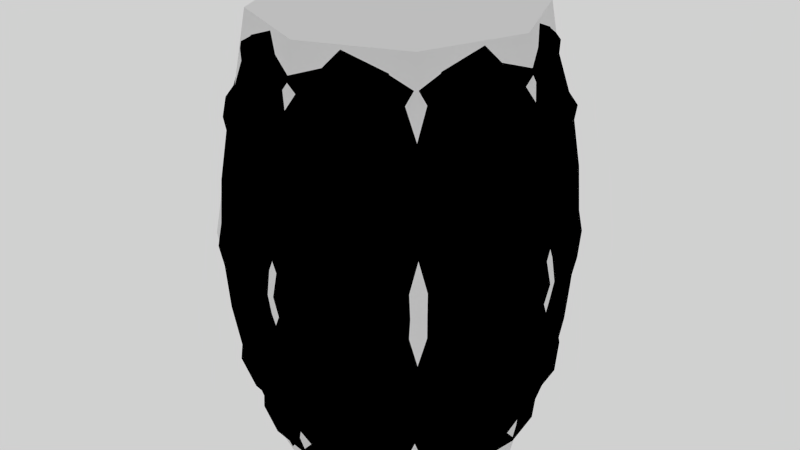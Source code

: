# Source: the_barrel.blend  (saved by Blender 3.0.42; exported with 4.5.12 LTS)
import bpy
from mathutils import Matrix  # noqa: F401  (used for matrix-valued properties, if any)

bpy.ops.wm.read_factory_settings(use_empty=True)
scene = bpy.context.scene
scene.name = 'Scene'

# ---- images (referenced by path relative to the original .blend; pixels are not part of the script)
import os
ASSET_DIR = os.environ.get("B2B_ASSET_DIR", "")  # directory of the original .blend (textures are referenced by path, not embedded)
HERE = os.path.dirname(os.path.abspath(__file__))  # packed textures are extracted next to this script under _unpacked/

def load_image(name, relpath, width, height, colorspace="sRGB"):
    """Load a texture the original file referenced (path relative to the .blend, or extracted next to this script)."""
    p = next((c for c in (os.path.join(HERE, relpath), os.path.join(ASSET_DIR, relpath)) if relpath and os.path.exists(c)), "")
    if p:
        img = bpy.data.images.load(p, check_existing=True)
        img.name = name
    else:  # same state as the original file: an image datablock whose file is absent (Cycles renders it pink)
        img = bpy.data.images.new(name, width, height)
        img.source = "FILE"
        img.filepath = "//" + (relpath or name)
    img.colorspace_settings.name = colorspace
    return img
img_the_barrel = load_image('the_barrel', 'the_barrel.dds', 1024, 1024, 'sRGB')

# ---- materials (node trees are filled in below, after node groups)
mat_barrel_material = bpy.data.materials.new('barrel_material')
mat_barrel_material.alpha_threshold = 0.0
mat_barrel_material.use_backface_culling = True
mat_barrel_material.use_transparent_shadow = False
mat_barrel_material.roughness = 0.5
mat_barrel_material.specular_intensity = 1.0
mat_barrel_material.line_color = (0.0, 0.0, 0.0, 1.0)

# ---- material node trees
mat_barrel_material.use_nodes = True; mat_barrel_material.node_tree.nodes.clear()
_N = mat_barrel_material.node_tree.nodes; _L = mat_barrel_material.node_tree.links
n0 = _N.new('ShaderNodeOutputMaterial'); n0.name = 'Material Output'; n0.location = (360, 280)
n1 = _N.new('ShaderNodeEeveeSpecular'); n1.name = 'Specular BSDF'; n1.location = (53, 257)
n1.width = 221
n2 = _N.new('ShaderNodeTexImage'); n2.name = 'Image Texture'; n2.location = (-420, 280)
n2.width = 376
n2.image = img_the_barrel
_L.new(n2.outputs[0], n1.inputs[0])
_L.new(n1.outputs[0], n0.inputs[0])
n0.is_active_output = True

# ---- world
world_world = bpy.data.worlds.new('World'); scene.world = world_world
world_world.color = (0.6344, 0.6344, 0.6344)
world_world.use_sun_shadow = False
world_world.sun_shadow_jitter_overblur = 0.0
world_world.cycles.sampling_method = 'NONE'
world_world.cycles.sample_map_resolution = 256

# ---- meshes
me_collisionmesh = bpy.data.meshes.new('collisionmesh')
me_collisionmesh.from_pydata([(-5.254e-08, 0.4516, 0.571), (-0.3193, 0.3193, 0.571), (-0.4516, -5.254e-08, 0.571), (-0.3193, -0.3193, 0.571), (0.3496, 5.584e-08, 1.134), (0.2472, 0.2472, 1.134), (-3.065e-08, 0.3496, 1.134), (-0.2472, 0.2472, 1.134), (-0.3496, -3.065e-08, 1.134), (-0.2472, -0.2472, 1.134), (5.584e-08, -0.3496, 1.134), (0.2472, -0.2472, 1.134), (0.3193, -0.3193, 0.571), (5.254e-08, -0.4516, 0.571), (0.3193, 0.3193, 0.571), (0.4516, 5.254e-08, 0.571), (0.3496, 5.584e-08, 0.007595), (0.2472, 0.2472, 0.007595), (-3.065e-08, 0.3496, 0.007595), (-0.2472, 0.2472, 0.007595), (-0.3496, -3.065e-08, 0.007595), (-0.2472, -0.2472, 0.007595), (5.584e-08, -0.3496, 0.007595), (0.2472, -0.2472, 0.007595)], [], [(12, 23, 16, 15), (4, 11, 12, 15), (11, 10, 13, 12), (10, 9, 3, 13), (3, 9, 8, 2), (2, 8, 7, 1), (1, 7, 6, 0), (0, 6, 5, 14), (21, 22, 13, 3), (15, 16, 17, 14), (14, 17, 18, 0), (0, 18, 19, 1), (19, 20, 2, 1), (13, 22, 23, 12), (20, 21, 3, 2), (17, 16, 23, 22, 21, 20, 19, 18), (5, 6, 7, 8, 9, 10, 11, 4), (5, 4, 15, 14)])
me_collisionmesh.polygons.foreach_set('use_smooth', [1, 1, 1, 1, 1, 1, 1, 1, 1, 1, 1, 1, 1, 1, 1, 0, 0, 1])
me_collisionmesh.materials.append(None)
me_collisionmesh.use_remesh_preserve_volume = False
me_collisionmesh.use_remesh_preserve_attributes = False
me_collisionmesh.use_mirror_vertex_groups = False
me_collisionmesh.update()
me_the_barrel = bpy.data.meshes.new('the_barrel')
me_the_barrel.from_pydata([(-0.3226, -1.691e-08, 1.132), (-0.2867, -1.718e-08, 1.132), (-0.2867, -1.718e-08, 1.101), (-0.4096, -2.147e-08, 0.8658), (-0.3416, -1.791e-08, 1.083), (-0.3646, -1.912e-08, 1.024), (-0.3662, -1.894e-08, 1.057), (-0.3946, -2.069e-08, 0.9285), (-0.4156, -2.257e-08, 0.8996), (-0.4494, -2.304e-08, 0.571), (-0.4386, -2.31e-08, 0.627), (-0.4299, -2.254e-08, 0.7439), (-0.2764, 0.2008, 0.05911), (-0.3314, 0.2407, 0.2762), (-0.232, 0.1685, 0.0413), (-0.232, 0.1685, 0.01042), (-0.261, 0.1896, 0.01042), (-0.2527, 0.3478, 0.3981), (-0.2578, 0.3548, 0.515), (-0.2642, 0.3636, 0.571), (-0.2443, 0.3362, 0.2424), (-0.2319, 0.3192, 0.2135), (-0.2152, 0.2962, 0.0848), (-0.3068, -0.09969, 1.132), (-0.2727, -0.08861, 1.132), (-0.2727, -0.08861, 1.101), (-0.3895, -0.1266, 0.8658), (-0.3249, -0.1056, 1.083), (-0.3468, -0.1127, 1.024), (-0.3483, -0.1132, 1.057), (-0.3753, -0.1219, 0.9285), (-0.3952, -0.1284, 0.8996), (-0.4275, -0.1389, 0.571), (-0.4171, -0.1355, 0.627), (-0.4089, -0.1329, 0.7439), (-0.2143, 0.295, 0.1181), (-0.2008, 0.2764, 0.05911), (-0.2407, 0.3314, 0.2762), (-0.1685, 0.232, 0.0413), (-0.1685, 0.232, 0.01042), (-0.1896, 0.261, 0.01042), (-0.1329, 0.4089, 0.3981), (-0.1355, 0.4171, 0.515), (-0.1284, 0.3952, 0.2424), (-0.1219, 0.3753, 0.2135), (-0.261, -0.1896, 1.132), (-0.232, -0.1685, 1.132), (-0.232, -0.1685, 1.101), (-0.3314, -0.2407, 0.8658), (-0.2764, -0.2008, 1.083), (-0.295, -0.2143, 1.024), (-0.2962, -0.2152, 1.057), (-0.3192, -0.2319, 0.9285), (-0.3362, -0.2443, 0.8996), (-0.3548, -0.2578, 0.627), (-0.3478, -0.2527, 0.7439), (-0.1132, 0.3483, 0.0848), (-0.1127, 0.3468, 0.1181), (-0.1056, 0.3249, 0.05911), (-0.1266, 0.3895, 0.2762), (-0.08861, 0.2727, 0.0413), (-0.08861, 0.2727, 0.01042), (-0.09969, 0.3068, 0.01042), (-2.729e-08, 0.4299, 0.3981), (-2.833e-08, 0.4386, 0.515), (-2.753e-08, 0.4156, 0.2424), (-0.1896, -0.261, 1.132), (-0.1685, -0.232, 1.132), (-0.1685, -0.232, 1.101), (-0.2407, -0.3314, 0.8658), (-0.2008, -0.2764, 1.083), (-0.2143, -0.295, 1.024), (-0.2152, -0.2962, 1.057), (-0.2319, -0.3192, 0.9285), (-0.2443, -0.3362, 0.8996), (-0.2642, -0.3636, 0.571), (-0.2578, -0.3548, 0.627), (-0.2527, -0.3478, 0.7439), (-2.539e-08, 0.3946, 0.2135), (-2.33e-08, 0.3662, 0.0848), (-2.346e-08, 0.3646, 0.1181), (-2.198e-08, 0.3416, 0.05911), (-2.636e-08, 0.4096, 0.2762), (-2.06e-08, 0.2867, 0.0413), (-2.06e-08, 0.2867, 0.01042), (-2.076e-08, 0.3226, 0.01042), (0.1329, 0.4089, 0.3981), (0.1355, 0.4171, 0.515), (-0.09969, -0.3068, 1.132), (-0.08861, -0.2727, 1.132), (-0.08861, -0.2727, 1.101), (-0.1266, -0.3895, 0.8658), (-0.1056, -0.3249, 1.083), (-0.1127, -0.3468, 1.024), (-0.1132, -0.3483, 1.057), (-0.1219, -0.3753, 0.9285), (-0.1284, -0.3952, 0.8996), (-0.1389, -0.4275, 0.571), (-0.1355, -0.4171, 0.627), (-0.1329, -0.4089, 0.7439), (0.1284, 0.3952, 0.2424), (0.1219, 0.3753, 0.2135), (0.1132, 0.3483, 0.0848), (0.1127, 0.3468, 0.1181), (0.1056, 0.3249, 0.05911), (0.1266, 0.3895, 0.2762), (0.08861, 0.2727, 0.0413), (0.08861, 0.2727, 0.01042), (0.09969, 0.3068, 0.01042), (0.2527, 0.3478, 0.3981), (0.2578, 0.3548, 0.515), (3.101e-08, -0.3226, 1.132), (2.972e-08, -0.2867, 1.132), (2.972e-08, -0.2867, 1.101), (3.937e-08, -0.4096, 0.8658), (3.284e-08, -0.3416, 1.083), (3.505e-08, -0.3646, 1.024), (3.494e-08, -0.3662, 1.057), (3.793e-08, -0.3946, 0.9285), (4.073e-08, -0.4156, 0.8996), (4.268e-08, -0.4494, 0.571), (4.227e-08, -0.4386, 0.627), (4.171e-08, -0.4299, 0.7439), (0.2443, 0.3362, 0.2424), (0.2319, 0.3192, 0.2135), (0.2152, 0.2962, 0.0848), (0.2143, 0.295, 0.1181), (0.2008, 0.2764, 0.05911), (0.2407, 0.3314, 0.2762), (0.1685, 0.232, 0.0413), (0.1685, 0.232, 0.01042), (0.1896, 0.261, 0.01042), (0.3478, 0.2527, 0.3981), (0.09969, -0.3068, 1.132), (0.08861, -0.2727, 1.132), (0.08861, -0.2727, 1.101), (0.1266, -0.3895, 0.8658), (0.1056, -0.3249, 1.083), (0.1127, -0.3468, 1.024), (0.1132, -0.3483, 1.057), (0.1219, -0.3753, 0.9285), (0.1284, -0.3952, 0.8996), (0.1355, -0.4171, 0.627), (0.1329, -0.4089, 0.7439), (0.3548, 0.2578, 0.515), (0.3362, 0.2443, 0.2424), (0.3192, 0.2319, 0.2135), (0.2962, 0.2152, 0.0848), (0.295, 0.2143, 0.1181), (0.2764, 0.2008, 0.05911), (0.3314, 0.2407, 0.2762), (0.232, 0.1685, 0.0413), (0.232, 0.1685, 0.01042), (0.261, 0.1896, 0.01042), (0.1896, -0.261, 1.132), (0.1685, -0.232, 1.132), (0.1685, -0.232, 1.101), (0.2407, -0.3314, 0.8658), (0.2008, -0.2764, 1.083), (0.2143, -0.295, 1.024), (0.2152, -0.2962, 1.057), (0.2319, -0.3192, 0.9285), (0.2443, -0.3362, 0.8996), (0.2578, -0.3548, 0.627), (0.2527, -0.3478, 0.7439), (0.4089, 0.1329, 0.3981), (0.4171, 0.1355, 0.515), (0.3952, 0.1284, 0.2424), (0.3753, 0.1219, 0.2135), (0.3483, 0.1132, 0.0848), (0.3468, 0.1127, 0.1181), (0.3249, 0.1056, 0.05911), (0.3895, 0.1266, 0.2762), (0.2727, 0.08861, 0.0413), (0.2727, 0.08861, 0.01042), (0.261, -0.1896, 1.132), (0.232, -0.1685, 1.132), (0.232, -0.1685, 1.101), (0.3314, -0.2407, 0.8658), (0.2764, -0.2008, 1.083), (0.295, -0.2143, 1.024), (0.2962, -0.2152, 1.057), (0.3192, -0.2319, 0.9285), (0.3362, -0.2443, 0.8996), (0.3636, -0.2642, 0.571), (0.3548, -0.2578, 0.627), (0.3478, -0.2527, 0.7439), (0.3068, 0.09969, 0.01042), (0.4299, 6.013e-08, 0.3981), (0.4386, 6.144e-08, 0.515), (0.4494, 6.233e-08, 0.571), (0.4156, 5.89e-08, 0.2424), (0.3946, 5.518e-08, 0.2135), (0.3662, 5.095e-08, 0.0848), (0.3646, 5.099e-08, 0.1181), (0.3416, 4.777e-08, 0.05911), (0.4096, 5.728e-08, 0.2762), (0.2867, 4.225e-08, 0.0413), (0.3068, -0.09969, 1.132), (0.2727, -0.08861, 1.132), (0.2727, -0.08861, 1.101), (0.3895, -0.1266, 0.8658), (0.3249, -0.1056, 1.083), (0.3468, -0.1127, 1.024), (0.3483, -0.1132, 1.057), (0.3753, -0.1219, 0.9285), (0.3952, -0.1284, 0.8996), (0.4275, -0.1389, 0.571), (0.4171, -0.1355, 0.627), (0.4089, -0.1329, 0.7439), (0.2867, 4.225e-08, 0.01042), (0.3226, 4.512e-08, 0.01042), (0.4089, -0.1329, 0.3981), (0.4171, -0.1355, 0.515), (0.3952, -0.1284, 0.2424), (0.3753, -0.1219, 0.2135), (0.3483, -0.1132, 0.0848), (0.3468, -0.1127, 0.1181), (0.3249, -0.1056, 0.05911), (0.3895, -0.1266, 0.2762), (0.3226, 4.512e-08, 1.132), (0.2867, 4.225e-08, 1.132), (0.2867, 4.225e-08, 1.101), (0.4096, 5.728e-08, 0.8658), (0.3416, 4.777e-08, 1.083), (0.3646, 5.099e-08, 1.024), (0.3662, 5.095e-08, 1.057), (0.3946, 5.518e-08, 0.9285), (0.4156, 5.89e-08, 0.8996), (0.4386, 6.144e-08, 0.627), (0.4299, 6.013e-08, 0.7439), (0.2727, -0.08861, 0.0413), (0.2727, -0.08861, 0.01042), (0.3068, -0.09969, 0.01042), (0.3478, -0.2527, 0.3981), (0.3548, -0.2578, 0.515), (0.3362, -0.2443, 0.2424), (0.3192, -0.2319, 0.2135), (0.2962, -0.2152, 0.0848), (0.295, -0.2143, 0.1181), (0.2764, -0.2008, 0.05911), (0.3068, 0.09969, 1.132), (0.2727, 0.08861, 1.132), (0.2727, 0.08861, 1.101), (0.3895, 0.1266, 0.8658), (0.3249, 0.1056, 1.083), (0.3468, 0.1127, 1.024), (0.3483, 0.1132, 1.057), (0.3753, 0.1219, 0.9285), (0.3952, 0.1284, 0.8996), (0.4275, 0.1389, 0.571), (0.4171, 0.1355, 0.627), (0.4089, 0.1329, 0.7439), (0.3314, -0.2407, 0.2762), (0.232, -0.1685, 0.0413), (0.232, -0.1685, 0.01042), (0.261, -0.1896, 0.01042), (0.2527, -0.3478, 0.3981), (0.2578, -0.3548, 0.515), (0.2642, -0.3636, 0.571), (0.2443, -0.3362, 0.2424), (0.2319, -0.3192, 0.2135), (0.2152, -0.2962, 0.0848), (0.2143, -0.295, 0.1181), (0.261, 0.1896, 1.132), (0.232, 0.1685, 1.132), (0.232, 0.1685, 1.101), (0.3314, 0.2407, 0.8658), (0.2764, 0.2008, 1.083), (0.295, 0.2143, 1.024), (0.2962, 0.2152, 1.057), (0.3192, 0.2319, 0.9285), (0.3362, 0.2443, 0.8996), (0.3636, 0.2642, 0.571), (0.3548, 0.2578, 0.627), (0.3478, 0.2527, 0.7439), (0.2008, -0.2764, 0.05911), (0.2407, -0.3314, 0.2762), (0.1685, -0.232, 0.0413), (0.1685, -0.232, 0.01042), (0.1896, -0.261, 0.01042), (0.1329, -0.4089, 0.3981), (0.1355, -0.4171, 0.515), (0.1389, -0.4275, 0.571), (0.1284, -0.3952, 0.2424), (0.1219, -0.3753, 0.2135), (0.1132, -0.3483, 0.0848), (0.1896, 0.261, 1.132), (0.1685, 0.232, 1.132), (0.1685, 0.232, 1.101), (0.2407, 0.3314, 0.8658), (0.2008, 0.2764, 1.083), (0.2143, 0.295, 1.024), (0.2152, 0.2962, 1.057), (0.2319, 0.3192, 0.9285), (0.2443, 0.3362, 0.8996), (0.2642, 0.3636, 0.571), (0.2578, 0.3548, 0.627), (0.2527, 0.3478, 0.7439), (0.1127, -0.3468, 0.1181), (0.1056, -0.3249, 0.05911), (0.1266, -0.3895, 0.2762), (0.08861, -0.2727, 0.0413), (0.08861, -0.2727, 0.01042), (0.09969, -0.3068, 0.01042), (4.171e-08, -0.4299, 0.3981), (4.227e-08, -0.4386, 0.515), (4.073e-08, -0.4156, 0.2424), (3.793e-08, -0.3946, 0.2135), (3.494e-08, -0.3662, 0.0848), (0.09969, 0.3068, 1.132), (0.08861, 0.2727, 1.132), (0.08861, 0.2727, 1.101), (0.1266, 0.3895, 0.8658), (0.1056, 0.3249, 1.083), (0.1127, 0.3468, 1.024), (0.1132, 0.3483, 1.057), (0.1219, 0.3753, 0.9285), (0.1284, 0.3952, 0.8996), (0.1389, 0.4275, 0.571), (0.1355, 0.4171, 0.627), (0.1329, 0.4089, 0.7439), (3.505e-08, -0.3646, 0.1181), (3.284e-08, -0.3416, 0.05911), (3.937e-08, -0.4096, 0.2762), (2.972e-08, -0.2867, 0.0413), (2.972e-08, -0.2867, 0.01042), (3.101e-08, -0.3226, 0.01042), (-0.1329, -0.4089, 0.3981), (-0.1355, -0.4171, 0.515), (-0.1284, -0.3952, 0.2424), (-0.1219, -0.3753, 0.2135), (-2.076e-08, 0.3226, 1.132), (-2.06e-08, 0.2867, 1.132), (-2.06e-08, 0.2867, 1.101), (-2.636e-08, 0.4096, 0.8658), (-2.198e-08, 0.3416, 1.083), (-2.346e-08, 0.3646, 1.024), (-2.33e-08, 0.3662, 1.057), (-2.539e-08, 0.3946, 0.9285), (-2.753e-08, 0.4156, 0.8996), (-2.84e-08, 0.4494, 0.571), (-2.833e-08, 0.4386, 0.627), (-2.729e-08, 0.4299, 0.7439), (-0.1132, -0.3483, 0.0848), (-0.1127, -0.3468, 0.1181), (-0.1056, -0.3249, 0.05911), (-0.1266, -0.3895, 0.2762), (-0.08861, -0.2727, 0.0413), (-0.08861, -0.2727, 0.01042), (-0.09969, -0.3068, 0.01042), (-0.2527, -0.3478, 0.3981), (-0.2578, -0.3548, 0.515), (-0.2443, -0.3362, 0.2424), (-0.09969, 0.3068, 1.132), (-0.08861, 0.2727, 1.132), (-0.08861, 0.2727, 1.101), (-0.1266, 0.3895, 0.8658), (-0.1056, 0.3249, 1.083), (-0.1127, 0.3468, 1.024), (-0.1132, 0.3483, 1.057), (-0.1219, 0.3753, 0.9285), (-0.1284, 0.3952, 0.8996), (-0.1389, 0.4275, 0.571), (-0.1355, 0.4171, 0.627), (-0.1329, 0.4089, 0.7439), (-0.2319, -0.3192, 0.2135), (-0.2152, -0.2962, 0.0848), (-0.2143, -0.295, 0.1181), (-0.2008, -0.2764, 0.05911), (-0.2407, -0.3314, 0.2762), (-0.1685, -0.232, 0.0413), (-0.1685, -0.232, 0.01042), (-0.1896, -0.261, 0.01042), (-0.3478, -0.2527, 0.3981), (-0.3548, -0.2578, 0.515), (-0.3636, -0.2642, 0.571), (-0.1896, 0.261, 1.132), (-0.1685, 0.232, 1.132), (-0.1685, 0.232, 1.101), (-0.2407, 0.3314, 0.8658), (-0.2008, 0.2764, 1.083), (-0.2143, 0.295, 1.024), (-0.2152, 0.2962, 1.057), (-0.2319, 0.3192, 0.9285), (-0.2443, 0.3362, 0.8996), (-0.2578, 0.3548, 0.627), (-0.2527, 0.3478, 0.7439), (-0.3362, -0.2443, 0.2424), (-0.3192, -0.2319, 0.2135), (-0.2962, -0.2152, 0.0848), (-0.295, -0.2143, 0.1181), (-0.2764, -0.2008, 0.05911), (-0.3314, -0.2407, 0.2762), (-0.232, -0.1685, 0.0413), (-0.232, -0.1685, 0.01042), (-0.261, -0.1896, 0.01042), (-0.4089, -0.1329, 0.3981), (-0.4171, -0.1355, 0.515), (-0.261, 0.1896, 1.132), (-0.232, 0.1685, 1.132), (-0.232, 0.1685, 1.101), (-0.3314, 0.2407, 0.8658), (-0.2764, 0.2008, 1.083), (-0.295, 0.2143, 1.024), (-0.2962, 0.2152, 1.057), (-0.3192, 0.2319, 0.9285), (-0.3362, 0.2443, 0.8996), (-0.3636, 0.2642, 0.571), (-0.3548, 0.2578, 0.627), (-0.3478, 0.2527, 0.7439), (-0.3952, -0.1284, 0.2424), (-0.3753, -0.1219, 0.2135), (-0.3483, -0.1132, 0.0848), (-0.3468, -0.1127, 0.1181), (-0.3249, -0.1056, 0.05911), (-0.3895, -0.1266, 0.2762), (-0.2727, -0.08861, 0.0413), (-0.2727, -0.08861, 0.01042), (-0.3068, -0.09969, 0.01042), (-0.4299, -2.254e-08, 0.3981), (-0.3068, 0.09969, 1.132), (-0.2727, 0.08861, 1.132), (-0.2727, 0.08861, 1.101), (-0.3895, 0.1266, 0.8658), (-0.3249, 0.1056, 1.083), (-0.3468, 0.1127, 1.024), (-0.3483, 0.1132, 1.057), (-0.3753, 0.1219, 0.9285), (-0.3952, 0.1284, 0.8996), (-0.4275, 0.1389, 0.571), (-0.4171, 0.1355, 0.627), (-0.4089, 0.1329, 0.7439), (-0.4386, -2.31e-08, 0.515), (-0.4156, -2.257e-08, 0.2424), (-0.3946, -2.069e-08, 0.2135), (-0.3662, -1.894e-08, 0.0848), (-0.3646, -1.912e-08, 0.1181), (-0.3416, -1.791e-08, 0.05911), (-0.4096, -2.147e-08, 0.2762), (-0.2867, -1.718e-08, 0.0413), (-0.2867, -1.718e-08, 0.01042), (-0.3226, -1.691e-08, 0.01042), (-0.295, 0.2143, 0.1181), (-0.2962, 0.2152, 0.0848), (-0.3192, 0.2319, 0.2135), (-0.3362, 0.2443, 0.2424), (-0.3548, 0.2578, 0.515), (-0.3478, 0.2527, 0.3981), (-0.3068, 0.09969, 0.01042), (-0.2727, 0.08861, 0.01042), (-0.2727, 0.08861, 0.0413), (-0.3895, 0.1266, 0.2762), (-0.3249, 0.1056, 0.05911), (-0.3468, 0.1127, 0.1181), (-0.3483, 0.1132, 0.0848), (-0.3753, 0.1219, 0.2135), (-0.3952, 0.1284, 0.2424), (-0.4171, 0.1355, 0.515), (-0.4089, 0.1329, 0.3981)], [], [(1, 0, 23, 24), (24, 23, 45, 46), (46, 45, 66, 67), (67, 66, 88, 89), (89, 88, 111, 112), (112, 111, 133, 134), (134, 133, 154, 155), (155, 154, 175, 176), (176, 175, 198, 199), (199, 198, 220, 221), (221, 220, 241, 242), (242, 241, 264, 265), (265, 264, 287, 288), (288, 287, 310, 311), (311, 310, 332, 333), (333, 332, 354, 355), (355, 354, 377, 378), (378, 377, 399, 400), (400, 399, 421, 422), (422, 421, 0, 1), (2, 1, 24, 25), (25, 24, 46, 47), (47, 46, 67, 68), (68, 67, 89, 90), (90, 89, 112, 113), (113, 112, 134, 135), (135, 134, 155, 156), (156, 155, 176, 177), (177, 176, 199, 200), (200, 199, 221, 222), (222, 221, 242, 243), (243, 242, 265, 266), (266, 265, 288, 289), (289, 288, 311, 312), (312, 311, 333, 334), (334, 333, 355, 356), (356, 355, 378, 379), (379, 378, 400, 401), (401, 400, 422, 423), (423, 422, 1, 2), (2, 25, 47, 68, 90, 113, 135, 156, 177, 200, 222), (423, 2, 222, 243, 266, 289, 312, 334, 356, 379, 401), (5, 7, 30, 28), (28, 30, 52, 50), (50, 52, 73, 71), (71, 73, 95, 93), (93, 95, 118, 116), (116, 118, 140, 138), (138, 140, 161, 159), (159, 161, 182, 180), (180, 182, 205, 203), (203, 205, 227, 225), (225, 227, 248, 246), (246, 248, 271, 269), (269, 271, 294, 292), (292, 294, 317, 315), (315, 317, 339, 337), (337, 339, 361, 359), (359, 361, 384, 382), (382, 384, 406, 404), (404, 406, 428, 426), (426, 428, 7, 5), (8, 3, 26, 31), (31, 26, 48, 53), (53, 48, 69, 74), (74, 69, 91, 96), (96, 91, 114, 119), (119, 114, 136, 141), (141, 136, 157, 162), (162, 157, 178, 183), (183, 178, 201, 206), (206, 201, 223, 228), (228, 223, 244, 249), (249, 244, 267, 272), (272, 267, 290, 295), (295, 290, 313, 318), (318, 313, 335, 340), (340, 335, 357, 362), (362, 357, 380, 385), (385, 380, 402, 407), (407, 402, 424, 429), (429, 424, 3, 8), (0, 4, 27, 23), (23, 27, 49, 45), (45, 49, 70, 66), (66, 70, 92, 88), (88, 92, 115, 111), (111, 115, 137, 133), (133, 137, 158, 154), (154, 158, 179, 175), (175, 179, 202, 198), (198, 202, 224, 220), (220, 224, 245, 241), (241, 245, 268, 264), (264, 268, 291, 287), (287, 291, 314, 310), (310, 314, 336, 332), (332, 336, 358, 354), (354, 358, 381, 377), (377, 381, 403, 399), (399, 403, 425, 421), (421, 425, 4, 0), (6, 5, 28, 29), (29, 28, 50, 51), (51, 50, 71, 72), (72, 71, 93, 94), (94, 93, 116, 117), (117, 116, 138, 139), (139, 138, 159, 160), (160, 159, 180, 181), (181, 180, 203, 204), (204, 203, 225, 226), (226, 225, 246, 247), (247, 246, 269, 270), (270, 269, 292, 293), (293, 292, 315, 316), (316, 315, 337, 338), (338, 337, 359, 360), (360, 359, 382, 383), (383, 382, 404, 405), (405, 404, 426, 427), (427, 426, 5, 6), (4, 6, 29, 27), (27, 29, 51, 49), (49, 51, 72, 70), (70, 72, 94, 92), (92, 94, 117, 115), (115, 117, 139, 137), (137, 139, 160, 158), (158, 160, 181, 179), (179, 181, 204, 202), (202, 204, 226, 224), (224, 226, 247, 245), (245, 247, 270, 268), (268, 270, 293, 291), (291, 293, 316, 314), (314, 316, 338, 336), (336, 338, 360, 358), (358, 360, 383, 381), (381, 383, 405, 403), (403, 405, 427, 425), (425, 427, 6, 4), (7, 8, 31, 30), (30, 31, 53, 52), (52, 53, 74, 73), (73, 74, 96, 95), (95, 96, 119, 118), (118, 119, 141, 140), (140, 141, 162, 161), (161, 162, 183, 182), (182, 183, 206, 205), (205, 206, 228, 227), (227, 228, 249, 248), (248, 249, 272, 271), (271, 272, 295, 294), (294, 295, 318, 317), (317, 318, 340, 339), (339, 340, 362, 361), (361, 362, 385, 384), (384, 385, 407, 406), (406, 407, 429, 428), (428, 429, 8, 7), (3, 11, 34, 26), (26, 34, 55, 48), (48, 55, 77, 69), (69, 77, 99, 91), (91, 99, 122, 114), (114, 122, 143, 136), (136, 143, 164, 157), (157, 164, 186, 178), (178, 186, 209, 201), (201, 209, 230, 223), (223, 230, 252, 244), (244, 252, 275, 267), (267, 275, 298, 290), (290, 298, 321, 313), (313, 321, 343, 335), (335, 343, 365, 357), (357, 365, 387, 380), (380, 387, 410, 402), (402, 410, 432, 424), (424, 432, 11, 3), (10, 9, 32, 33), (33, 32, 376, 54), (54, 376, 75, 76), (76, 75, 97, 98), (98, 97, 120, 121), (121, 120, 283, 142), (142, 283, 259, 163), (163, 259, 184, 185), (185, 184, 207, 208), (208, 207, 190, 229), (229, 190, 250, 251), (251, 250, 273, 274), (274, 273, 296, 297), (297, 296, 319, 320), (320, 319, 341, 342), (342, 341, 363, 364), (364, 363, 19, 386), (386, 19, 408, 409), (409, 408, 430, 431), (431, 430, 9, 10), (11, 10, 33, 34), (34, 33, 54, 55), (55, 54, 76, 77), (77, 76, 98, 99), (99, 98, 121, 122), (122, 121, 142, 143), (143, 142, 163, 164), (164, 163, 185, 186), (186, 185, 208, 209), (209, 208, 229, 230), (230, 229, 251, 252), (252, 251, 274, 275), (275, 274, 297, 298), (298, 297, 320, 321), (321, 320, 342, 343), (343, 342, 364, 365), (365, 364, 386, 387), (387, 386, 409, 410), (410, 409, 431, 432), (432, 431, 10, 11), (132, 109, 110, 144), (420, 397, 398, 433), (235, 213, 207, 184), (59, 37, 17, 41), (347, 324, 305, 328), (146, 124, 123, 145), (435, 412, 411, 434), (240, 218, 216, 238), (56, 22, 35, 57), (344, 309, 322, 345), (153, 131, 127, 149), (442, 419, 415, 438), (236, 214, 219, 253), (170, 148, 146, 168), (437, 414, 412, 435), (173, 151, 152, 174), (440, 417, 418, 441), (232, 210, 211, 233), (165, 132, 144, 166), (458, 433, 9, 430), (258, 235, 184, 259), (82, 59, 41, 63), (370, 347, 328, 351), (168, 146, 145, 167), (453, 438, 436, 455), (276, 240, 238, 262), (79, 56, 57, 80), (367, 344, 345, 368), (187, 153, 149, 171), (457, 434, 439, 452), (260, 236, 253, 277), (194, 170, 168, 192), (451, 14, 38, 60, 83, 106, 129, 151, 173, 197, 440), (197, 173, 174, 210), (450, 441, 442, 449), (255, 232, 233, 256), (188, 165, 166, 189), (447, 458, 430, 408), (282, 258, 259, 283), (105, 82, 63, 86), (393, 370, 351, 374), (192, 168, 167, 191), (12, 453, 455, 444), (300, 276, 262, 286), (102, 79, 80, 103), (390, 367, 368, 391), (211, 187, 171, 195), (446, 457, 452, 13), (284, 260, 277, 301), (307, 284, 301, 324), (330, 307, 324, 347), (353, 330, 347, 370), (388, 353, 370, 393), (411, 388, 393, 416), (305, 281, 282, 306), (110, 87, 319, 296), (398, 375, 376, 32), (219, 196, 188, 212), (21, 445, 446, 20), (308, 285, 284, 307), (127, 104, 102, 125), (415, 392, 390, 413), (216, 193, 194, 217), (40, 16, 12, 36), (327, 304, 300, 323), (123, 100, 105, 128), (57, 35, 21, 44), (322, 299, 285, 308), (60, 38, 39, 61), (325, 302, 303, 326), (107, 84, 85, 108), (372, 349, 350, 373), (234, 212, 213, 235), (42, 18, 19, 363), (329, 306, 120, 97), (150, 128, 109, 132), (439, 416, 397, 420), (237, 215, 214, 236), (58, 36, 22, 56), (346, 323, 309, 344), (147, 125, 126, 148), (436, 413, 414, 437), (256, 233, 218, 240), (43, 20, 37, 59), (454, 437, 435, 456), (239, 217, 215, 237), (451, 440, 441, 450), (254, 231, 232, 255), (39, 15, 16, 40), (303, 279, 280, 304), (109, 86, 87, 110), (397, 374, 375, 398), (213, 189, 190, 207), (37, 13, 448, 17), (324, 301, 281, 305), (124, 101, 100, 123), (412, 389, 388, 411), (218, 195, 193, 216), (22, 444, 443, 35), (309, 286, 299, 322), (131, 108, 104, 127), (419, 396, 392, 415), (214, 191, 196, 219), (148, 126, 124, 146), (414, 391, 389, 412), (151, 129, 130, 152), (417, 394, 395, 418), (210, 174, 187, 211), (281, 257, 258, 282), (87, 64, 341, 319), (375, 352, 75, 376), (196, 172, 165, 188), (445, 456, 457, 446), (285, 261, 260, 284), (104, 81, 79, 102), (392, 369, 367, 390), (193, 169, 170, 194), (16, 449, 453, 12), (304, 280, 276, 300), (100, 65, 82, 105), (35, 443, 445, 21), (299, 263, 261, 285), (38, 14, 15, 39), (302, 278, 279, 303), (84, 61, 62, 85), (349, 326, 327, 350), (257, 234, 235, 258), (64, 42, 363, 341), (352, 329, 97, 75), (172, 150, 132, 165), (456, 435, 434, 457), (261, 237, 236, 260), (81, 58, 56, 79), (369, 346, 344, 367), (169, 147, 148, 170), (449, 442, 438, 453), (280, 256, 240, 276), (65, 43, 59, 82), (443, 454, 456, 445), (263, 239, 237, 261), (14, 451, 450, 15), (278, 254, 255, 279), (61, 39, 40, 62), (326, 303, 304, 327), (448, 459, 458, 447), (328, 305, 306, 329), (144, 110, 296, 273), (433, 398, 32, 9), (253, 219, 212, 234), (44, 21, 20, 43), (331, 308, 307, 330), (149, 127, 125, 147), (438, 415, 413, 436), (238, 216, 217, 239), (62, 40, 36, 58), (350, 327, 323, 346), (145, 123, 128, 150), (80, 57, 44, 78), (345, 322, 308, 331), (83, 60, 61, 84), (348, 325, 326, 349), (130, 107, 108, 131), (395, 372, 373, 396), (459, 420, 433, 458), (212, 188, 189, 213), (18, 447, 408, 19), (306, 282, 283, 120), (128, 105, 86, 109), (416, 393, 374, 397), (215, 192, 191, 214), (36, 12, 444, 22), (323, 300, 286, 309), (125, 102, 103, 126), (413, 390, 391, 414), (233, 211, 195, 218), (20, 446, 13, 37), (434, 411, 416, 439), (217, 194, 192, 215), (440, 197, 231, 254, 278, 302, 325, 348, 371, 394, 417), (231, 197, 210, 232), (15, 450, 449, 16), (279, 255, 256, 280), (41, 17, 18, 42), (374, 351, 352, 375), (189, 166, 250, 190), (13, 452, 459, 448), (301, 277, 257, 281), (101, 78, 65, 100), (389, 366, 353, 388), (195, 171, 169, 193), (444, 455, 454, 443), (286, 262, 263, 299), (108, 85, 81, 104), (396, 373, 369, 392), (191, 167, 172, 196), (126, 103, 101, 124), (391, 368, 366, 389), (129, 106, 107, 130), (394, 371, 372, 395), (174, 152, 153, 187), (441, 418, 419, 442), (17, 448, 447, 18), (86, 63, 64, 87), (351, 328, 329, 352), (166, 144, 273, 250), (452, 439, 420, 459), (277, 253, 234, 257), (78, 44, 43, 65), (366, 331, 330, 353), (171, 149, 147, 169), (455, 436, 437, 454), (262, 238, 239, 263), (85, 62, 58, 81), (373, 350, 346, 369), (167, 145, 150, 172), (103, 80, 78, 101), (368, 345, 331, 366), (106, 83, 84, 107), (371, 348, 349, 372), (152, 130, 131, 153), (418, 395, 396, 419), (63, 41, 42, 64)])
me_the_barrel.polygons.foreach_set('use_smooth', [True] * 444)
_k = set([(0, 23), (0, 421), (1, 24), (1, 422), (2, 25), (2, 423), (14, 38), (14, 451), (15, 39), (15, 450), (16, 40), (16, 449), (23, 45), (24, 46), (25, 47), (38, 60), (39, 61), (40, 62), (45, 66), (46, 67), (47, 68), (60, 83), (61, 84), (62, 85), (66, 88), (67, 89), (68, 90), (83, 106), (84, 107), (85, 108), (88, 111), (89, 112), (90, 113), (106, 129), (107, 130), (108, 131), (111, 133), (112, 134), (113, 135), (129, 151), (130, 152), (131, 153), (133, 154), (134, 155), (135, 156), (151, 173), (152, 174), (153, 187), (154, 175), (155, 176), (156, 177), (173, 197), (174, 210), (175, 198), (176, 199), (177, 200), (187, 211), (197, 231), (198, 220), (199, 221), (200, 222), (210, 232), (211, 233), (220, 241), (221, 242), (222, 243), (231, 254), (232, 255), (233, 256), (241, 264), (242, 265), (243, 266), (254, 278), (255, 279), (256, 280), (264, 287), (265, 288), (266, 289), (278, 302), (279, 303), (280, 304), (287, 310), (288, 311), (289, 312), (302, 325), (303, 326), (304, 327), (310, 332), (311, 333), (312, 334), (325, 348), (326, 349), (327, 350), (332, 354), (333, 355), (334, 356), (348, 371), (349, 372), (350, 373), (354, 377), (355, 378), (356, 379), (371, 394), (372, 395), (373, 396), (377, 399), (378, 400), (379, 401), (394, 417), (395, 418), (396, 419), (399, 421), (400, 422), (401, 423), (417, 440), (418, 441), (419, 442), (440, 451), (441, 450), (442, 449)])
me_the_barrel.attributes.new('sharp_edge', 'BOOLEAN', 'EDGE').data.foreach_set('value', [ (min(e.vertices), max(e.vertices)) in _k for e in me_the_barrel.edges])
_uv = me_the_barrel.uv_layers.new(name='UVMap')
_uv.uv.foreach_set('vector', [-0.5, 1.036, -0.5, 1.0, -0.4, 1.0, -0.4, 1.036, -0.4, 1.036, -0.4, 1.0, -0.3, 1.0, -0.3, 1.036, -0.3, 1.036, -0.3, 1.0, -0.2, 1.0, -0.2, 1.036, -0.2, 1.036, -0.2, 1.0, -0.1, 1.0, -0.1, 1.036, -0.1, 1.036, -0.1, 1.0, 0.0, 1.0, 0.0, 1.036, 0.0, 1.036, 0.0, 1.0, 0.1, 1.0, 0.1, 1.036, 0.1, 1.036, 0.1, 1.0, 0.2, 1.0, 0.2, 1.036, 0.2, 1.036, 0.2, 1.0, 0.3, 1.0, 0.3, 1.036, 0.3, 1.036, 0.3, 1.0, 0.4, 1.0, 0.4, 1.036, 0.4, 1.036, 0.4, 1.0, 0.5, 1.0, 0.5, 1.036, 0.5, 1.036, 0.5, 1.0, 0.6, 1.0, 0.6, 1.036, 0.6, 1.036, 0.6, 1.0, 0.7, 1.0, 0.7, 1.036, 0.7, 1.036, 0.7, 1.0, 0.8, 1.0, 0.8, 1.036, 0.8, 1.036, 0.8, 1.0, 0.9, 1.0, 0.9, 1.036, 0.9, 1.036, 0.9, 1.0, 1.0, 1.0, 1.0, 1.036, 1.0, 1.036, 1.0, 1.0, 1.1, 1.0, 1.1, 1.036, 1.1, 1.036, 1.1, 1.0, 1.2, 1.0, 1.2, 1.036, 1.2, 1.036, 1.2, 1.0, 1.3, 1.0, 1.3, 1.036, 1.3, 1.036, 1.3, 1.0, 1.4, 1.0, 1.4, 1.036, 1.4, 1.036, 1.4, 1.0, 1.5, 1.0, 1.5, 1.036, -0.5, 0.9566, -0.5, 1.036, -0.4, 1.036, -0.4, 0.9566, -0.4, 0.9566, -0.4, 1.036, -0.3, 1.036, -0.3, 0.9566, -0.3, 0.9566, -0.3, 1.036, -0.2, 1.036, -0.2, 0.9566, -0.2, 0.9566, -0.2, 1.036, -0.1, 1.036, -0.1, 0.9566, -0.1, 0.9566, -0.1, 1.036, 0.0, 1.036, 0.0, 0.9566, 0.0, 0.9566, 0.0, 1.036, 0.1, 1.036, 0.1, 0.9566, 0.1, 0.9566, 0.1, 1.036, 0.2, 1.036, 0.2, 0.9566, 0.2, 0.9566, 0.2, 1.036, 0.3, 1.036, 0.3, 0.9566, 0.3, 0.9566, 0.3, 1.036, 0.4, 1.036, 0.4, 0.9566, 0.4, 0.9566, 0.4, 1.036, 0.5, 1.036, 0.4999, 0.956, 0.4999, 0.956, 0.5, 1.036, 0.6, 1.036, 0.6, 0.9566, 0.6, 0.9566, 0.6, 1.036, 0.7, 1.036, 0.7003, 0.9564, 0.7003, 0.9564, 0.7, 1.036, 0.8, 1.036, 0.8, 0.9566, 0.8, 0.9566, 0.8, 1.036, 0.9, 1.036, 0.9, 0.9566, 0.9, 0.9566, 0.9, 1.036, 1.0, 1.036, 1.0, 0.9566, 1.0, 0.9566, 1.0, 1.036, 1.1, 1.036, 1.1, 0.9566, 1.1, 0.9566, 1.1, 1.036, 1.2, 1.036, 1.2, 0.9566, 1.2, 0.9566, 1.2, 1.036, 1.3, 1.036, 1.3, 0.9566, 1.3, 0.9566, 1.3, 1.036, 1.4, 1.036, 1.4, 0.9566, 1.4, 0.9566, 1.4, 1.036, 1.5, 1.036, 1.5, 0.9566, 0.08436, 0.4351, 0.09891, 0.3868, 0.1411, 0.3432, 0.2069, 0.3086, 0.2898, 0.2864, 0.3817, 0.2788, 0.4736, 0.2864, 0.5565, 0.3086, 0.6223, 0.3432, 0.6645, 0.3868, 0.679, 0.4351, 0.09891, 0.3868, 0.08436, 0.4351, 0.679, 0.4351, 0.6645, 0.3868, 0.6223, 0.3432, 0.5565, 0.3086, 0.4736, 0.2864, 0.3817, 0.2788, 0.2898, 0.2864, 0.2069, 0.3086, 0.1411, 0.3432, -0.5, 0.9039, -0.5, 0.8189, -0.4, 0.8189, -0.4, 0.9039, -0.4, 0.9039, -0.4, 0.8189, -0.3, 0.8189, -0.3, 0.9039, -0.3, 0.9039, -0.3, 0.8189, -0.2, 0.8189, -0.2, 0.9039, -0.2, 0.9039, -0.2, 0.8189, -0.1, 0.8189, -0.1, 0.9039, -0.1, 0.9039, -0.1, 0.8189, 0.0, 0.8189, 0.0, 0.9039, 0.0, 0.9039, 0.0, 0.8189, 0.1, 0.8189, 0.1, 0.9039, 0.1, 0.9039, 0.1, 0.8189, 0.2, 0.8189, 0.2, 0.9039, 0.2, 0.9039, 0.2, 0.8189, 0.3, 0.8189, 0.3, 0.9039, 0.3, 0.9039, 0.3, 0.8189, 0.4, 0.8189, 0.4, 0.9039, 0.4, 0.9039, 0.4, 0.8189, 0.5, 0.8189, 0.5, 0.9039, 0.5, 0.9039, 0.5, 0.8189, 0.6, 0.8189, 0.6, 0.9039, 0.6, 0.9039, 0.6, 0.8189, 0.7, 0.8189, 0.7, 0.9039, 0.7, 0.9039, 0.7, 0.8189, 0.8, 0.8189, 0.8, 0.9039, 0.8, 0.9039, 0.8, 0.8189, 0.9, 0.8189, 0.9, 0.9039, 0.9, 0.9039, 0.9, 0.8189, 1.0, 0.8189, 1.0, 0.9039, 1.0, 0.9039, 1.0, 0.8189, 1.1, 0.8189, 1.1, 0.9039, 1.1, 0.9039, 1.1, 0.8189, 1.2, 0.8189, 1.2, 0.9039, 1.2, 0.9039, 1.2, 0.8189, 1.3, 0.8189, 1.3, 0.9039, 1.3, 0.9039, 1.3, 0.8189, 1.4, 0.8189, 1.4, 0.9039, 1.4, 0.9039, 1.4, 0.8189, 1.5, 0.8189, 1.5, 0.9039, -0.5, 0.7931, -0.5, 0.7629, -0.4, 0.7629, -0.4, 0.7931, -0.4, 0.7931, -0.4, 0.7629, -0.3, 0.7629, -0.3, 0.7931, -0.3, 0.7931, -0.3, 0.7629, -0.2, 0.7629, -0.2, 0.7931, -0.2, 0.7931, -0.2, 0.7629, -0.1, 0.7629, -0.1, 0.7931, -0.1, 0.7931, -0.1, 0.7629, 0.0, 0.7629, 0.0, 0.7931, 0.0, 0.7931, 0.0, 0.7629, 0.1, 0.7629, 0.1, 0.7931, 0.1, 0.7931, 0.1, 0.7629, 0.2, 0.7629, 0.2, 0.7931, 0.2, 0.7931, 0.2, 0.7629, 0.3, 0.7629, 0.3, 0.7931, 0.3, 0.7931, 0.3, 0.7629, 0.4, 0.7629, 0.4, 0.7931, 0.4, 0.7931, 0.4, 0.7629, 0.5, 0.7629, 0.5, 0.7931, 0.5, 0.7931, 0.5, 0.7629, 0.6, 0.7629, 0.6, 0.7931, 0.6, 0.7931, 0.6, 0.7629, 0.7, 0.7629, 0.7, 0.7931, 0.7, 0.7931, 0.7, 0.7629, 0.8, 0.7629, 0.8, 0.7931, 0.8, 0.7931, 0.8, 0.7629, 0.9, 0.7629, 0.9, 0.7931, 0.9, 0.7931, 0.9, 0.7629, 1.0, 0.7629, 1.0, 0.7931, 1.0, 0.7931, 1.0, 0.7629, 1.1, 0.7629, 1.1, 0.7931, 1.1, 0.7931, 1.1, 0.7629, 1.2, 0.7629, 1.2, 0.7931, 1.2, 0.7931, 1.2, 0.7629, 1.3, 0.7629, 1.3, 0.7931, 1.3, 0.7931, 1.3, 0.7629, 1.4, 0.7629, 1.4, 0.7931, 1.4, 0.7931, 1.4, 0.7629, 1.5, 0.7629, 1.5, 0.7931, -0.5, 1.0, -0.5, 0.9566, -0.4, 0.9566, -0.4, 1.0, -0.4, 1.0, -0.4, 0.9566, -0.3, 0.9566, -0.3, 1.0, -0.3, 1.0, -0.3, 0.9566, -0.2, 0.9566, -0.2, 1.0, -0.2, 1.0, -0.2, 0.9566, -0.1, 0.9566, -0.1, 1.0, -0.1, 1.0, -0.1, 0.9566, 0.0, 0.9566, 0.0, 1.0, 0.0, 1.0, 0.0, 0.9566, 0.1, 0.9566, 0.1, 1.0, 0.1, 1.0, 0.1, 0.9566, 0.2, 0.9566, 0.2, 1.0, 0.2, 1.0, 0.2, 0.9566, 0.3, 0.9566, 0.3, 1.0, 0.3, 1.0, 0.3, 0.9566, 0.4, 0.9566, 0.4, 1.0, 0.4, 1.0, 0.4, 0.9566, 0.5, 0.9566, 0.5, 1.0, 0.5, 1.0, 0.5, 0.9566, 0.6, 0.9566, 0.6, 1.0, 0.6, 1.0, 0.6, 0.9566, 0.7, 0.9566, 0.7, 1.0, 0.7, 1.0, 0.7, 0.9566, 0.8, 0.9566, 0.8, 1.0, 0.8, 1.0, 0.8, 0.9566, 0.9, 0.9566, 0.9, 1.0, 0.9, 1.0, 0.9, 0.9566, 1.0, 0.9566, 1.0, 1.0, 1.0, 1.0, 1.0, 0.9566, 1.1, 0.9566, 1.1, 1.0, 1.1, 1.0, 1.1, 0.9566, 1.2, 0.9566, 1.2, 1.0, 1.2, 1.0, 1.2, 0.9566, 1.3, 0.9566, 1.3, 1.0, 1.3, 1.0, 1.3, 0.9566, 1.4, 0.9566, 1.4, 1.0, 1.4, 1.0, 1.4, 0.9566, 1.5, 0.9566, 1.5, 1.0, -0.5, 0.9337, -0.5, 0.9039, -0.4, 0.9039, -0.4, 0.9337, -0.4, 0.9337, -0.4, 0.9039, -0.3, 0.9039, -0.3, 0.9337, -0.3, 0.9337, -0.3, 0.9039, -0.2, 0.9039, -0.2, 0.9337, -0.2, 0.9337, -0.2, 0.9039, -0.1, 0.9039, -0.1, 0.9337, -0.1, 0.9337, -0.1, 0.9039, 0.0, 0.9039, 0.0, 0.9337, 0.0, 0.9337, 0.0, 0.9039, 0.1, 0.9039, 0.1, 0.9337, 0.1, 0.9337, 0.1, 0.9039, 0.2, 0.9039, 0.2, 0.9337, 0.2, 0.9337, 0.2, 0.9039, 0.3, 0.9039, 0.3, 0.9337, 0.3, 0.9337, 0.3, 0.9039, 0.4, 0.9039, 0.4, 0.9337, 0.4, 0.9337, 0.4, 0.9039, 0.5, 0.9039, 0.5, 0.9337, 0.5, 0.9337, 0.5, 0.9039, 0.6, 0.9039, 0.6, 0.9337, 0.6, 0.9337, 0.6, 0.9039, 0.7, 0.9039, 0.7, 0.9337, 0.7, 0.9337, 0.7, 0.9039, 0.8, 0.9039, 0.8, 0.9337, 0.8, 0.9337, 0.8, 0.9039, 0.9, 0.9039, 0.9, 0.9337, 0.9, 0.9337, 0.9, 0.9039, 1.0, 0.9039, 1.0, 0.9337, 1.0, 0.9337, 1.0, 0.9039, 1.1, 0.9039, 1.1, 0.9337, 1.1, 0.9337, 1.1, 0.9039, 1.2, 0.9039, 1.2, 0.9337, 1.2, 0.9337, 1.2, 0.9039, 1.3, 0.9039, 1.3, 0.9337, 1.3, 0.9337, 1.3, 0.9039, 1.4, 0.9039, 1.4, 0.9337, 1.4, 0.9337, 1.4, 0.9039, 1.5, 0.9039, 1.5, 0.9337, -0.5, 0.9566, -0.5, 0.9337, -0.4, 0.9337, -0.4, 0.9566, -0.4, 0.9566, -0.4, 0.9337, -0.3, 0.9337, -0.3, 0.9566, -0.3, 0.9566, -0.3, 0.9337, -0.2, 0.9337, -0.2, 0.9566, -0.2, 0.9566, -0.2, 0.9337, -0.1, 0.9337, -0.1, 0.9566, -0.1, 0.9566, -0.1, 0.9337, 0.0, 0.9337, 0.0, 0.9566, 0.0, 0.9566, 0.0, 0.9337, 0.1, 0.9337, 0.1, 0.9566, 0.1, 0.9566, 0.1, 0.9337, 0.2, 0.9337, 0.2, 0.9566, 0.2, 0.9566, 0.2, 0.9337, 0.3, 0.9337, 0.3, 0.9566, 0.3, 0.9566, 0.3, 0.9337, 0.4, 0.9337, 0.4, 0.9566, 0.4, 0.9566, 0.4, 0.9337, 0.5, 0.9337, 0.5, 0.9566, 0.5, 0.9566, 0.5, 0.9337, 0.6, 0.9337, 0.6, 0.9566, 0.6, 0.9566, 0.6, 0.9337, 0.7, 0.9337, 0.7, 0.9566, 0.7, 0.9566, 0.7, 0.9337, 0.8, 0.9337, 0.8, 0.9566, 0.8, 0.9566, 0.8, 0.9337, 0.9, 0.9337, 0.9, 0.9566, 0.9, 0.9566, 0.9, 0.9337, 1.0, 0.9337, 1.0, 0.9566, 1.0, 0.9566, 1.0, 0.9337, 1.1, 0.9337, 1.1, 0.9566, 1.1, 0.9566, 1.1, 0.9337, 1.2, 0.9337, 1.2, 0.9566, 1.2, 0.9566, 1.2, 0.9337, 1.3, 0.9337, 1.3, 0.9566, 1.3, 0.9566, 1.3, 0.9337, 1.4, 0.9337, 1.4, 0.9566, 1.4, 0.9566, 1.4, 0.9337, 1.5, 0.9337, 1.5, 0.9566, -0.5, 0.8189, -0.5, 0.7931, -0.4, 0.7931, -0.4, 0.8189, -0.4, 0.8189, -0.4, 0.7931, -0.3, 0.7931, -0.3, 0.8189, -0.3, 0.8189, -0.3, 0.7931, -0.2, 0.7931, -0.2, 0.8189, -0.2, 0.8189, -0.2, 0.7931, -0.1, 0.7931, -0.1, 0.8189, -0.1, 0.8189, -0.1, 0.7931, 0.0, 0.7931, 0.0, 0.8189, 0.0, 0.8189, 0.0, 0.7931, 0.1, 0.7931, 0.1, 0.8189, 0.1, 0.8189, 0.1, 0.7931, 0.2, 0.7931, 0.2, 0.8189, 0.2, 0.8189, 0.2, 0.7931, 0.3, 0.7931, 0.3, 0.8189, 0.3, 0.8189, 0.3, 0.7931, 0.4, 0.7931, 0.4, 0.8189, 0.4, 0.8189, 0.4, 0.7931, 0.5, 0.7931, 0.5, 0.8189, 0.5, 0.8189, 0.5, 0.7931, 0.6, 0.7931, 0.6, 0.8189, 0.6, 0.8189, 0.6, 0.7931, 0.7, 0.7931, 0.7, 0.8189, 0.7, 0.8189, 0.7, 0.7931, 0.8, 0.7931, 0.8, 0.8189, 0.8, 0.8189, 0.8, 0.7931, 0.9, 0.7931, 0.9, 0.8189, 0.9, 0.8189, 0.9, 0.7931, 1.0, 0.7931, 1.0, 0.8189, 1.0, 0.8189, 1.0, 0.7931, 1.1, 0.7931, 1.1, 0.8189, 1.1, 0.8189, 1.1, 0.7931, 1.2, 0.7931, 1.2, 0.8189, 1.2, 0.8189, 1.2, 0.7931, 1.3, 0.7931, 1.3, 0.8189, 1.3, 0.8189, 1.3, 0.7931, 1.4, 0.7931, 1.4, 0.8189, 1.4, 0.8189, 1.4, 0.7931, 1.5, 0.7931, 1.5, 0.8189, -0.5, 0.7629, -0.5, 0.6458, -0.4, 0.6458, -0.4, 0.7629, -0.4, 0.7629, -0.4, 0.6458, -0.3, 0.6458, -0.3, 0.7629, -0.3, 0.7629, -0.3, 0.6458, -0.2, 0.6458, -0.2, 0.7629, -0.2, 0.7629, -0.2, 0.6458, -0.1, 0.6458, -0.1, 0.7629, -0.1, 0.7629, -0.1, 0.6458, 0.0, 0.6458, 0.0, 0.7629, 0.0, 0.7629, 0.0, 0.6458, 0.1, 0.6458, 0.1, 0.7629, 0.1, 0.7629, 0.1, 0.6458, 0.2, 0.6458, 0.2, 0.7629, 0.2, 0.7629, 0.2, 0.6458, 0.3, 0.6458, 0.3, 0.7629, 0.3, 0.7629, 0.3, 0.6458, 0.4, 0.6458, 0.4, 0.7629, 0.4, 0.7629, 0.4, 0.6458, 0.5, 0.6458, 0.5, 0.7629, 0.5, 0.7629, 0.5, 0.6458, 0.6, 0.6458, 0.6, 0.7629, 0.6, 0.7629, 0.6, 0.6458, 0.7, 0.6458, 0.7, 0.7629, 0.7, 0.7629, 0.7, 0.6458, 0.8, 0.6458, 0.8, 0.7629, 0.8, 0.7629, 0.8, 0.6458, 0.9, 0.6458, 0.9, 0.7629, 0.9, 0.7629, 0.9, 0.6458, 1.0, 0.6458, 1.0, 0.7629, 1.0, 0.7629, 1.0, 0.6458, 1.1, 0.6458, 1.1, 0.7629, 1.1, 0.7629, 1.1, 0.6458, 1.2, 0.6458, 1.2, 0.7629, 1.2, 0.7629, 1.2, 0.6458, 1.3, 0.6458, 1.3, 0.7629, 1.3, 0.7629, 1.3, 0.6458, 1.4, 0.6458, 1.4, 0.7629, 1.4, 0.7629, 1.4, 0.6458, 1.5, 0.6458, 1.5, 0.7629, -0.5, 0.5347, -0.5, 0.5, -0.4, 0.5, -0.4, 0.5347, -0.4, 0.5347, -0.4, 0.5, -0.3, 0.5, -0.3, 0.5347, -0.3, 0.5347, -0.3, 0.5, -0.2, 0.5, -0.2, 0.5347, -0.2, 0.5347, -0.2, 0.5, -0.1, 0.5, -0.1, 0.5347, -0.1, 0.5347, -0.1, 0.5, 0.0, 0.5, 0.0, 0.5347, 0.0, 0.5347, 0.0, 0.5, 0.1, 0.5, 0.1, 0.5347, 0.1, 0.5347, 0.1, 0.5, 0.2, 0.5, 0.2, 0.5347, 0.2, 0.5347, 0.2, 0.5, 0.3, 0.5, 0.3, 0.5347, 0.3, 0.5347, 0.3, 0.5, 0.4, 0.5, 0.4, 0.5347, 0.4, 0.5347, 0.4, 0.5, 0.5, 0.5, 0.5, 0.5347, 0.5, 0.5347, 0.5, 0.5, 0.6, 0.5, 0.6, 0.5347, 0.6, 0.5347, 0.6, 0.5, 0.7, 0.5, 0.7, 0.5347, 0.7, 0.5347, 0.7, 0.5, 0.8, 0.5, 0.8, 0.5347, 0.8, 0.5347, 0.8, 0.5, 0.9, 0.5, 0.9, 0.5347, 0.9, 0.5347, 0.9, 0.5, 1.0, 0.5, 1.0, 0.5347, 1.0, 0.5347, 1.0, 0.5, 1.1, 0.5, 1.1, 0.5347, 1.1, 0.5347, 1.1, 0.5, 1.2, 0.5, 1.2, 0.5347, 1.2, 0.5347, 1.2, 0.5, 1.3, 0.5, 1.3, 0.5347, 1.3, 0.5347, 1.3, 0.5, 1.4, 0.5, 1.4, 0.5347, 1.4, 0.5347, 1.4, 0.5, 1.5, 0.5, 1.5, 0.5347, -0.5, 0.6458, -0.5, 0.5347, -0.4, 0.5347, -0.4, 0.6458, -0.4, 0.6458, -0.4, 0.5347, -0.3, 0.5347, -0.3, 0.6458, -0.3, 0.6458, -0.3, 0.5347, -0.2, 0.5347, -0.2, 0.6458, -0.2, 0.6458, -0.2, 0.5347, -0.1, 0.5347, -0.1, 0.6458, -0.1, 0.6458, -0.1, 0.5347, 0.0, 0.5347, 0.0, 0.6458, 0.0, 0.6458, 0.0, 0.5347, 0.1, 0.5347, 0.1, 0.6458, 0.1, 0.6458, 0.1, 0.5347, 0.2, 0.5347, 0.2, 0.6458, 0.2, 0.6458, 0.2, 0.5347, 0.3, 0.5347, 0.3, 0.6458, 0.3, 0.6458, 0.3, 0.5347, 0.4, 0.5347, 0.4, 0.6458, 0.4, 0.6458, 0.4, 0.5347, 0.5, 0.5347, 0.5, 0.6458, 0.5, 0.6458, 0.5, 0.5347, 0.6, 0.5347, 0.6, 0.6458, 0.6, 0.6458, 0.6, 0.5347, 0.7, 0.5347, 0.7, 0.6458, 0.7, 0.6458, 0.7, 0.5347, 0.8, 0.5347, 0.8, 0.6458, 0.8, 0.6458, 0.8, 0.5347, 0.9, 0.5347, 0.9, 0.6458, 0.9, 0.6458, 0.9, 0.5347, 1.0, 0.5347, 1.0, 0.6458, 1.0, 0.6458, 1.0, 0.5347, 1.1, 0.5347, 1.1, 0.6458, 1.1, 0.6458, 1.1, 0.5347, 1.2, 0.5347, 1.2, 0.6458, 1.2, 0.6458, 1.2, 0.5347, 1.3, 0.5347, 1.3, 0.6458, 1.3, 0.6458, 1.3, 0.5347, 1.4, 0.5347, 1.4, 0.6458, 1.4, 0.6458, 1.4, 0.5347, 1.5, 0.5347, 1.5, 0.6458, 0.7, 0.3542, 0.8, 0.3542, 0.8, 0.4653, 0.7, 0.4653, -0.5, 0.3542, -0.4, 0.3542, -0.4, 0.4653, -0.5, 0.4653, 0.3, 0.4653, 0.4, 0.4653, 0.4, 0.5, 0.3, 0.5, 1.1, 0.2371, 1.2, 0.2371, 1.2, 0.3542, 1.1, 0.3542, -0.1, 0.2371, 0.0, 0.2371, 0.0, 0.3542, -0.1, 0.3542, 0.7, 0.1811, 0.8, 0.1811, 0.8, 0.2069, 0.7, 0.2069, -0.5, 0.1811, -0.4, 0.1811, -0.4, 0.2069, -0.5, 0.2069, 0.3, 0.04343, 0.4, 0.04343, 0.4, 0.06634, 0.3, 0.06634, 1.1, 0.06634, 1.2, 0.06634, 1.2, 0.09606, 1.1, 0.09606, -0.1, 0.06634, 0.0, 0.06634, 0.0, 0.09606, -0.1, 0.09606, 0.7, 0.0, 0.8, 0.0, 0.8, 0.04343, 0.7, 0.04343, -0.5, 0.0, -0.4, 0.0, -0.4, 0.04343, -0.5, 0.04343, 0.3, 0.2069, 0.4, 0.2069, 0.4, 0.2371, 0.3, 0.2371, 0.6, 0.09606, 0.7, 0.09606, 0.7, 0.1811, 0.6, 0.1811, -0.5, 0.09606, -0.4, 0.09606, -0.4, 0.1811, -0.5, 0.1811, 0.6, 0.04343, 0.7003, 0.04362, 0.7, -0.03648, 0.6, -0.03648, -0.5, 0.04343, -0.4, 0.04343, -0.4, -0.03648, -0.5, -0.03648, 0.4, -0.03648, 0.5, -0.03648, 0.5, 0.0, 0.4, 0.0, 0.6, 0.3542, 0.7, 0.3542, 0.7, 0.4653, 0.6, 0.4653, 1.4, 0.4653, 1.5, 0.4653, 1.5, 0.5, 1.4, 0.5, 0.2, 0.4653, 0.3, 0.4653, 0.3, 0.5, 0.2, 0.5, 1.0, 0.2371, 1.1, 0.2371, 1.1, 0.3542, 1.0, 0.3542, -0.2, 0.2371, -0.1, 0.2371, -0.1, 0.3542, -0.2, 0.3542, 0.6, 0.1811, 0.7, 0.1811, 0.7, 0.2069, 0.6, 0.2069, 1.4, 0.04343, 1.5, 0.04343, 1.5, 0.06634, 1.4, 0.06634, 0.2, 0.04343, 0.3, 0.04343, 0.3, 0.06634, 0.2, 0.06634, 1.0, 0.06634, 1.1, 0.06634, 1.1, 0.09606, 1.0, 0.09606, -0.2, 0.06634, -0.1, 0.06634, -0.1, 0.09606, -0.2, 0.09606, 0.6, 0.0, 0.7, 0.0, 0.7, 0.04343, 0.6, 0.04343, 1.4, 0.2069, 1.5, 0.2069, 1.5, 0.2371, 1.4, 0.2371, 0.2, 0.2069, 0.3, 0.2069, 0.3, 0.2371, 0.2, 0.2371, 0.5, 0.09606, 0.6, 0.09606, 0.6, 0.1811, 0.5, 0.1811, 0.2253, 0.679, 0.2675, 0.6354, 0.3333, 0.6009, 0.4162, 0.5787, 0.508, 0.571, 0.5999, 0.5787, 0.6828, 0.6009, 0.7486, 0.6354, 0.7908, 0.679, 0.8054, 0.7273, 0.2107, 0.7273, 0.4999, 0.04401, 0.6, 0.04343, 0.6, -0.03648, 0.5, -0.03648, 1.4, -0.03648, 1.5, -0.03648, 1.5, 0.0, 1.4, 0.0, 0.3, -0.03648, 0.4, -0.03648, 0.4, 0.0, 0.3, 0.0, 0.5, 0.3542, 0.6, 0.3542, 0.6, 0.4653, 0.5, 0.4653, 1.3, 0.4653, 1.4, 0.4653, 1.4, 0.5, 1.3, 0.5, 0.1, 0.4653, 0.2, 0.4653, 0.2, 0.5, 0.1, 0.5, 0.9, 0.2371, 1.0, 0.2371, 1.0, 0.3542, 0.9, 0.3542, -0.3, 0.2371, -0.2, 0.2371, -0.2, 0.3542, -0.3, 0.3542, 0.5, 0.1811, 0.6, 0.1811, 0.6, 0.2069, 0.5, 0.2069, 1.3, 0.04343, 1.4, 0.04343, 1.4, 0.06634, 1.3, 0.06634, 0.1, 0.04343, 0.2, 0.04343, 0.2, 0.06634, 0.1, 0.06634, 0.9, 0.06634, 1.0, 0.06634, 1.0, 0.09606, 0.9, 0.09606, -0.3, 0.06634, -0.2, 0.06634, -0.2, 0.09606, -0.3, 0.09606, 0.5, 0.0, 0.6, 0.0, 0.6, 0.04343, 0.5, 0.04343, 1.3, 0.2069, 1.4, 0.2069, 1.4, 0.2371, 1.3, 0.2371, 0.1, 0.2069, 0.2, 0.2069, 0.2, 0.2371, 0.1, 0.2371, 0.0, 0.2069, 0.1, 0.2069, 0.1, 0.2371, 0.0, 0.2371, -0.1, 0.2069, 0.0, 0.2069, 0.0, 0.2371, -0.1, 0.2371, -0.2, 0.2069, -0.1, 0.2069, -0.1, 0.2371, -0.2, 0.2371, -0.3, 0.2069, -0.2, 0.2069, -0.2, 0.2371, -0.3, 0.2371, -0.4, 0.2069, -0.3, 0.2069, -0.3, 0.2371, -0.4, 0.2371, 0.0, 0.3542, 0.1, 0.3542, 0.1, 0.4653, 0.0, 0.4653, 0.8, 0.4653, 0.9, 0.4653, 0.9, 0.5, 0.8, 0.5, -0.4, 0.4653, -0.3, 0.4653, -0.3, 0.5, -0.4, 0.5, 0.4, 0.2371, 0.5, 0.2371, 0.5, 0.3542, 0.4, 0.3542, 1.2, 0.1811, 1.3, 0.1811, 1.3, 0.2069, 1.2, 0.2069, 0.0, 0.1811, 0.1, 0.1811, 0.1, 0.2069, 0.0, 0.2069, 0.8, 0.04343, 0.9, 0.04343, 0.9, 0.06634, 0.8, 0.06634, -0.4, 0.04343, -0.3, 0.04343, -0.3, 0.06634, -0.4, 0.06634, 0.4, 0.06634, 0.5, 0.06634, 0.5, 0.09606, 0.4, 0.09606, 1.2, 0.0, 1.3, 0.0, 1.3, 0.04343, 1.2, 0.04343, 0.0, 0.0, 0.1, 0.0, 0.1, 0.04343, 0.0, 0.04343, 0.8, 0.2069, 0.9, 0.2069, 0.9, 0.2371, 0.8, 0.2371, 1.1, 0.09606, 1.2, 0.09606, 1.2, 0.1811, 1.1, 0.1811, 0.0, 0.09606, 0.1, 0.09606, 0.1, 0.1811, 0.0, 0.1811, 1.1, 0.04343, 1.2, 0.04343, 1.2, -0.03648, 1.1, -0.03648, 0.0, 0.04343, 0.1, 0.04343, 0.1, -0.03648, 0.0, -0.03648, 0.9, -0.03648, 1.0, -0.03648, 1.0, 0.0, 0.9, 0.0, -0.2, -0.03648, -0.1, -0.03648, -0.1, 0.0, -0.2, 0.0, 0.3, 0.3542, 0.4, 0.3542, 0.4, 0.4653, 0.3, 0.4653, 1.1, 0.4653, 1.2, 0.4653, 1.2, 0.5, 1.1, 0.5, -0.1, 0.4653, 0.0, 0.4653, 0.0, 0.5, -0.1, 0.5, 0.7, 0.2371, 0.8, 0.2371, 0.8, 0.3542, 0.7, 0.3542, -0.5, 0.2371, -0.4, 0.2371, -0.4, 0.3542, -0.5, 0.3542, 0.3, 0.1811, 0.4, 0.1811, 0.4, 0.2069, 0.3, 0.2069, 1.1, 0.04343, 1.2, 0.04343, 1.2, 0.06634, 1.1, 0.06634, -0.1, 0.04343, 0.0, 0.04343, 0.0, 0.06634, -0.1, 0.06634, 0.7, 0.06634, 0.8, 0.06634, 0.8, 0.09606, 0.7, 0.09606, -0.5, 0.06634, -0.4, 0.06634, -0.4, 0.09606, -0.5, 0.09606, 0.3, 0.0, 0.4, 0.0, 0.4, 0.04343, 0.3, 0.04343, 1.1, 0.2069, 1.2, 0.2069, 1.2, 0.2371, 1.1, 0.2371, 1.4, 0.09606, 1.5, 0.09606, 1.5, 0.1811, 1.4, 0.1811, 0.3, 0.09606, 0.4, 0.09606, 0.4, 0.1811, 0.3, 0.1811, 1.4, 0.04343, 1.5, 0.04343, 1.5, -0.03648, 1.4, -0.03648, 0.3, 0.04343, 0.4, 0.04343, 0.4, -0.03648, 0.3, -0.03648, 1.2, -0.03648, 1.3, -0.03648, 1.3, 0.0, 1.2, 0.0, 0.1, -0.03648, 0.2, -0.03648, 0.2, 0.0, 0.1, 0.0, 0.8, 0.3542, 0.9, 0.3542, 0.9, 0.4653, 0.8, 0.4653, -0.4, 0.3542, -0.3, 0.3542, -0.3, 0.4653, -0.4, 0.4653, 0.4, 0.4653, 0.5, 0.4653, 0.5, 0.5, 0.4, 0.5, 1.2, 0.2371, 1.3, 0.2371, 1.3, 0.3542, 1.2, 0.3542, 0.0, 0.2371, 0.1, 0.2371, 0.1, 0.3542, 0.0, 0.3542, 0.8, 0.1811, 0.9, 0.1811, 0.9, 0.2069, 0.8, 0.2069, -0.4, 0.1811, -0.3, 0.1811, -0.3, 0.2069, -0.4, 0.2069, 0.4, 0.04343, 0.5, 0.04343, 0.5, 0.06634, 0.4, 0.06634, 1.2, 0.06634, 1.3, 0.06634, 1.3, 0.09606, 1.2, 0.09606, 0.0, 0.06634, 0.1, 0.06634, 0.1, 0.09606, 0.0, 0.09606, 0.8, 0.0, 0.9, 0.0, 0.9, 0.04343, 0.8, 0.04343, -0.4, 0.0, -0.3, 0.0, -0.3, 0.04343, -0.4, 0.04343, 0.4, 0.2069, 0.5, 0.2069, 0.5, 0.2371, 0.4, 0.2371, 0.7, 0.09606, 0.8, 0.09606, 0.8, 0.1811, 0.7, 0.1811, -0.4, 0.09606, -0.3, 0.09606, -0.3, 0.1811, -0.4, 0.1811, 0.7003, 0.04362, 0.8, 0.04343, 0.8, -0.03648, 0.7, -0.03648, -0.4, 0.04343, -0.3, 0.04343, -0.3, -0.03648, -0.4, -0.03648, 0.5, -0.03648, 0.6, -0.03648, 0.6, 0.0, 0.5, 0.0, 0.1, 0.3542, 0.2, 0.3542, 0.2, 0.4653, 0.1, 0.4653, 0.9, 0.4653, 1.0, 0.4653, 1.0, 0.5, 0.9, 0.5, -0.3, 0.4653, -0.2, 0.4653, -0.2, 0.5, -0.3, 0.5, 0.5, 0.2371, 0.6, 0.2371, 0.6, 0.3542, 0.5, 0.3542, 1.3, 0.1811, 1.4, 0.1811, 1.4, 0.2069, 1.3, 0.2069, 0.1, 0.1811, 0.2, 0.1811, 0.2, 0.2069, 0.1, 0.2069, 0.9, 0.04343, 1.0, 0.04343, 1.0, 0.06634, 0.9, 0.06634, -0.3, 0.04343, -0.2, 0.04343, -0.2, 0.06634, -0.3, 0.06634, 0.5, 0.06634, 0.6, 0.06634, 0.6, 0.09606, 0.5, 0.09606, 1.3, 0.0, 1.4, 0.0, 1.4, 0.04343, 1.3, 0.04343, 0.1, 0.0, 0.2, 0.0, 0.2, 0.04343, 0.1, 0.04343, 0.9, 0.2069, 1.0, 0.2069, 1.0, 0.2371, 0.9, 0.2371, 1.2, 0.09606, 1.3, 0.09606, 1.3, 0.1811, 1.2, 0.1811, 0.1, 0.09606, 0.2, 0.09606, 0.2, 0.1811, 0.1, 0.1811, 1.2, 0.04343, 1.3, 0.04343, 1.3, -0.03648, 1.2, -0.03648, 0.1, 0.04343, 0.2, 0.04343, 0.2, -0.03648, 0.1, -0.03648, 1.0, -0.03648, 1.1, -0.03648, 1.1, 0.0, 1.0, 0.0, -0.1, -0.03648, 0.0, -0.03648, 0.0, 0.0, -0.1, 0.0, 0.2, 0.3542, 0.3, 0.3542, 0.3, 0.4653, 0.2, 0.4653, 1.0, 0.4653, 1.1, 0.4653, 1.1, 0.5, 1.0, 0.5, -0.2, 0.4653, -0.1, 0.4653, -0.1, 0.5, -0.2, 0.5, 0.6, 0.2371, 0.7, 0.2371, 0.7, 0.3542, 0.6, 0.3542, 1.4, 0.1811, 1.5, 0.1811, 1.5, 0.2069, 1.4, 0.2069, 0.2, 0.1811, 0.3, 0.1811, 0.3, 0.2069, 0.2, 0.2069, 1.0, 0.04343, 1.1, 0.04343, 1.1, 0.06634, 1.0, 0.06634, -0.2, 0.04343, -0.1, 0.04343, -0.1, 0.06634, -0.2, 0.06634, 0.6, 0.06634, 0.7, 0.06634, 0.7, 0.09606, 0.6, 0.09606, 1.4, 0.0, 1.5, 0.0, 1.5, 0.04343, 1.4, 0.04343, 0.2, 0.0, 0.3, 0.0, 0.3, 0.04343, 0.2, 0.04343, 1.0, 0.2069, 1.1, 0.2069, 1.1, 0.2371, 1.0, 0.2371, 1.3, 0.09606, 1.4, 0.09606, 1.4, 0.1811, 1.3, 0.1811, 0.2, 0.09606, 0.3, 0.09606, 0.3, 0.1811, 0.2, 0.1811, 1.3, 0.04343, 1.4, 0.04343, 1.4, -0.03648, 1.3, -0.03648, 0.2, 0.04343, 0.3, 0.04343, 0.3, -0.03648, 0.2, -0.03648, 1.1, -0.03648, 1.2, -0.03648, 1.2, 0.0, 1.1, 0.0, 0.0, -0.03648, 0.1, -0.03648, 0.1, 0.0, 0.0, 0.0, 1.3, 0.3542, 1.4, 0.3542, 1.4, 0.4653, 1.3, 0.4653, -0.1, 0.3542, 0.0, 0.3542, 0.0, 0.4653, -0.1, 0.4653, 0.7, 0.4653, 0.8, 0.4653, 0.8, 0.5, 0.7, 0.5, -0.5, 0.4653, -0.4, 0.4653, -0.4, 0.5, -0.5, 0.5, 0.3, 0.2371, 0.4, 0.2371, 0.4, 0.3542, 0.3, 0.3542, 1.1, 0.1811, 1.2, 0.1811, 1.2, 0.2069, 1.1, 0.2069, -0.1, 0.1811, 0.0, 0.1811, 0.0, 0.2069, -0.1, 0.2069, 0.7, 0.04343, 0.8, 0.04343, 0.8, 0.06634, 0.7, 0.06634, -0.5, 0.04343, -0.4, 0.04343, -0.4, 0.06634, -0.5, 0.06634, 0.3, 0.06634, 0.4, 0.06634, 0.4, 0.09606, 0.3, 0.09606, 1.1, 0.0, 1.2, 0.0, 1.2, 0.04343, 1.1, 0.04343, -0.1, 0.0, 0.0, 0.0, 0.0, 0.04343, -0.1, 0.04343, 0.7, 0.2069, 0.8, 0.2069, 0.8, 0.2371, 0.7, 0.2371, 1.0, 0.09606, 1.1, 0.09606, 1.1, 0.1811, 1.0, 0.1811, -0.1, 0.09606, 0.0, 0.09606, 0.0, 0.1811, -0.1, 0.1811, 1.0, 0.04343, 1.1, 0.04343, 1.1, -0.03648, 1.0, -0.03648, -0.1, 0.04343, 0.0, 0.04343, 0.0, -0.03648, -0.1, -0.03648, 0.8, -0.03648, 0.9, -0.03648, 0.9, 0.0, 0.8, 0.0, -0.3, -0.03648, -0.2, -0.03648, -0.2, 0.0, -0.3, 0.0, 1.4, 0.3542, 1.5, 0.3542, 1.5, 0.4653, 1.4, 0.4653, 0.4, 0.3542, 0.5, 0.3542, 0.5, 0.4653, 0.4, 0.4653, 1.2, 0.4653, 1.3, 0.4653, 1.3, 0.5, 1.2, 0.5, 0.0, 0.4653, 0.1, 0.4653, 0.1, 0.5, 0.0, 0.5, 0.8, 0.2371, 0.9, 0.2371, 0.9, 0.3542, 0.8, 0.3542, -0.4, 0.2371, -0.3, 0.2371, -0.3, 0.3542, -0.4, 0.3542, 0.4, 0.1811, 0.5, 0.1811, 0.5, 0.2069, 0.4, 0.2069, 1.2, 0.04343, 1.3, 0.04343, 1.3, 0.06634, 1.2, 0.06634, 0.0, 0.04343, 0.1, 0.04343, 0.1, 0.06634, 0.0, 0.06634, 0.8, 0.06634, 0.9, 0.06634, 0.9, 0.09606, 0.8, 0.09606, -0.4, 0.06634, -0.3, 0.06634, -0.3, 0.09606, -0.4, 0.09606, 0.4, 0.0, 0.5, 0.0, 0.5, 0.04343, 0.4, 0.04343, 1.2, 0.2069, 1.3, 0.2069, 1.3, 0.2371, 1.2, 0.2371, -0.5, 0.2069, -0.4, 0.2069, -0.4, 0.2371, -0.5, 0.2371, 0.4, 0.09606, 0.5, 0.09606, 0.5, 0.1811, 0.4, 0.1811, 0.2107, 0.7273, 0.8054, 0.7273, 0.7908, 0.679, 0.7486, 0.6354, 0.6828, 0.6009, 0.5999, 0.5787, 0.508, 0.571, 0.4162, 0.5787, 0.3333, 0.6009, 0.2675, 0.6354, 0.2253, 0.679, 0.4, 0.04343, 0.4999, 0.04401, 0.5, -0.03648, 0.4, -0.03648, 1.3, -0.03648, 1.4, -0.03648, 1.4, 0.0, 1.3, 0.0, 0.2, -0.03648, 0.3, -0.03648, 0.3, 0.0, 0.2, 0.0, 1.1, 0.3542, 1.2, 0.3542, 1.2, 0.4653, 1.1, 0.4653, -0.3, 0.3542, -0.2, 0.3542, -0.2, 0.4653, -0.3, 0.4653, 0.5, 0.4653, 0.6, 0.4653, 0.6, 0.5, 0.5, 0.5, 1.3, 0.2371, 1.4, 0.2371, 1.4, 0.3542, 1.3, 0.3542, 0.1, 0.2371, 0.2, 0.2371, 0.2, 0.3542, 0.1, 0.3542, 0.9, 0.1811, 1.0, 0.1811, 1.0, 0.2069, 0.9, 0.2069, -0.3, 0.1811, -0.2, 0.1811, -0.2, 0.2069, -0.3, 0.2069, 0.5, 0.04343, 0.6, 0.04343, 0.6, 0.06634, 0.5, 0.06634, 1.3, 0.06634, 1.4, 0.06634, 1.4, 0.09606, 1.3, 0.09606, 0.1, 0.06634, 0.2, 0.06634, 0.2, 0.09606, 0.1, 0.09606, 0.9, 0.0, 1.0, 0.0, 1.0, 0.04343, 0.9, 0.04343, -0.3, 0.0, -0.2, 0.0, -0.2, 0.04343, -0.3, 0.04343, 0.5, 0.2069, 0.6, 0.2069, 0.6, 0.2371, 0.5, 0.2371, 0.8, 0.09606, 0.9, 0.09606, 0.9, 0.1811, 0.8, 0.1811, -0.3, 0.09606, -0.2, 0.09606, -0.2, 0.1811, -0.3, 0.1811, 0.8, 0.04343, 0.9, 0.04343, 0.9, -0.03648, 0.8, -0.03648, -0.3, 0.04343, -0.2, 0.04343, -0.2, -0.03648, -0.3, -0.03648, 0.6, -0.03648, 0.7, -0.03648, 0.7, 0.0, 0.6, 0.0, -0.5, -0.03648, -0.4, -0.03648, -0.4, 0.0, -0.5, 0.0, 1.2, 0.3542, 1.3, 0.3542, 1.3, 0.4653, 1.2, 0.4653, 0.9, 0.3542, 1.0, 0.3542, 1.0, 0.4653, 0.9, 0.4653, -0.2, 0.3542, -0.1, 0.3542, -0.1, 0.4653, -0.2, 0.4653, 0.6, 0.4653, 0.7, 0.4653, 0.7, 0.5, 0.6, 0.5, 1.4, 0.2371, 1.5, 0.2371, 1.5, 0.3542, 1.4, 0.3542, 0.2, 0.2371, 0.3, 0.2371, 0.3, 0.3542, 0.2, 0.3542, 1.0, 0.1811, 1.1, 0.1811, 1.1, 0.2069, 1.0, 0.2069, -0.2, 0.1811, -0.1, 0.1811, -0.1, 0.2069, -0.2, 0.2069, 0.6, 0.04343, 0.7, 0.04343, 0.7, 0.06634, 0.6, 0.06634, 1.4, 0.06634, 1.5, 0.06634, 1.5, 0.09606, 1.4, 0.09606, 0.2, 0.06634, 0.3, 0.06634, 0.3, 0.09606, 0.2, 0.09606, 1.0, 0.0, 1.1, 0.0, 1.1, 0.04343, 1.0, 0.04343, -0.2, 0.0, -0.1, 0.0, -0.1, 0.04343, -0.2, 0.04343, 0.6, 0.2069, 0.7, 0.2069, 0.7, 0.2371, 0.6, 0.2371, 0.9, 0.09606, 1.0, 0.09606, 1.0, 0.1811, 0.9, 0.1811, -0.2, 0.09606, -0.1, 0.09606, -0.1, 0.1811, -0.2, 0.1811, 0.9, 0.04343, 1.0, 0.04343, 1.0, -0.03648, 0.9, -0.03648, -0.2, 0.04343, -0.1, 0.04343, -0.1, -0.03648, -0.2, -0.03648, 0.7, -0.03648, 0.8, -0.03648, 0.8, 0.0, 0.7, 0.0, -0.4, -0.03648, -0.3, -0.03648, -0.3, 0.0, -0.4, 0.0, 1.0, 0.3542, 1.1, 0.3542, 1.1, 0.4653, 1.0, 0.4653])
me_the_barrel.materials.append(mat_barrel_material)
me_the_barrel.use_remesh_preserve_volume = False
me_the_barrel.use_remesh_preserve_attributes = False
me_the_barrel.use_mirror_vertex_groups = False
me_the_barrel.update()

# ---- objects
ob_collision = bpy.data.objects.new('collision', None)
ob_collisionmesh = bpy.data.objects.new('collisionmesh', me_collisionmesh)
ob_the_barrel = bpy.data.objects.new('the_barrel', me_the_barrel)

# ---- transforms, parenting, visibility, modifiers, constraints
ob_collision.location = (0.0, 0.0, 0.0)
ob_collision.empty_display_size = 1.34
ob_collisionmesh.parent = ob_collision
ob_collisionmesh.location = (0.0, 0.0, 0.0)
ob_collisionmesh.display_type = 'WIRE'
ob_collisionmesh.lineart.crease_threshold = 0.0
ob_the_barrel.location = (0.0, 0.0, 0.0)
ob_the_barrel.color = (0.04292, 0.2554, 1.0, 1.0)
ob_the_barrel.lineart.crease_threshold = 0.0
_m = ob_the_barrel.modifiers.new('EdgeSplit', 'EDGE_SPLIT')
_m.use_edge_angle = False

# ---- collection membership
scene.collection.objects.link(ob_collision)
scene.collection.objects.link(ob_collisionmesh)
scene.collection.objects.link(ob_the_barrel)

# ---- scene / render settings (as saved in the file)
scene.frame_start = 1; scene.frame_end = 250; scene.frame_set(1)
scene.render.engine = 'BLENDER_EEVEE_NEXT'
scene.render.image_settings.compression = 90
scene.render.resolution_percentage = 50
scene.render.dither_intensity = 0.0
scene.cycles.use_denoising = False
scene.cycles.samples = 10
scene.cycles.sampling_pattern = 'TABULATED_SOBOL'
scene.cycles.light_sampling_threshold = 0.0
scene.cycles.use_adaptive_sampling = False
scene.cycles.use_light_tree = False
scene.cycles.blur_glossy = 0.0
scene.cycles.volume_bounces = 1
scene.cycles.pixel_filter_type = 'GAUSSIAN'
scene.cycles.sample_clamp_indirect = 0.0
scene.view_settings.view_transform = 'Standard'
bpy.context.view_layer.update()

# ---- added for rendering (the .blend has no active camera): camera
cam_auto = bpy.data.cameras.new('AutoCamera')
cam_auto.lens = 50.0
cam_auto.sensor_width = 36.0
cam_auto.clip_end = 1000.0
ob_auto_camera = bpy.data.objects.new('AutoCamera', cam_auto)
scene.collection.objects.link(ob_auto_camera)
ob_auto_camera.location = (1.5759, -1.89108, 1.83171)
ob_auto_camera.rotation_euler = (1.09748, -7.21219e-08, 0.694738)
scene.camera = ob_auto_camera
bpy.context.view_layer.update()
